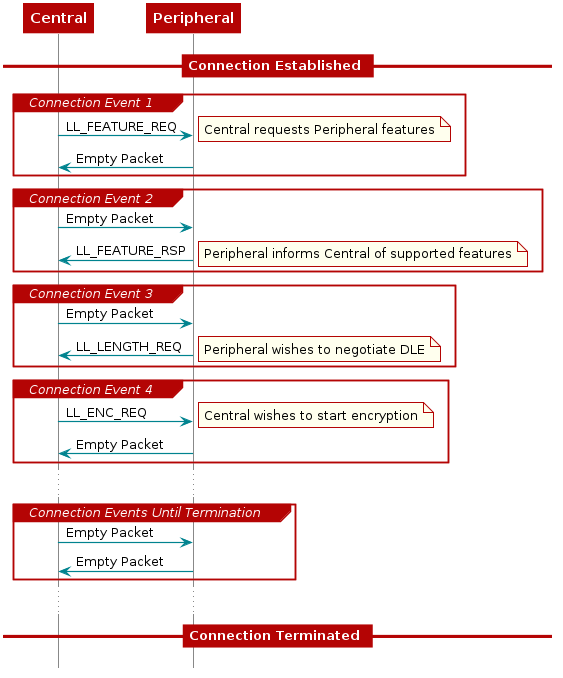

The diagram above was rendered by PlantUML. Its source (embedded in the PNG):
@startuml
skinparam backgroundColor transparent

hide footbox

scale max 900 width

skinparam sequenceArrow {
    Color #00838f
    Thickness 1.2
}


skinparam sequenceParticipant {
    BackgroundColor #b40404
    BorderColor #b40404
    BorderThickness 0
    FontColor #fff
    FontStyle bold
}

skinparam sequenceLifeLineBorderColor #888

skinparam note {
    BackgroundColor #ffe
    BorderColor #b40404
}

skinparam sequenceDivider {
    BackgroundColor #b40404
    BorderColor #b40404
    FontColor #fff
    BorderThickness 0
}

skinparam sequenceGroup {
    BackgroundColor #b40404
    BorderColor #b40404
    HeaderFontColor #fff
    HeaderFontStyle italics
    BorderThickness 1.5
}

skinparam shadowing false

skinParam state {
  BorderColor #b40404
  BackgroundColor transparent
  ArrowColor #00838f
  StartColor #00838f
  EndColor #00838f
}

skinParam activity {
  BorderColor #b40404
  BackgroundColor transparent
  ArrowColor #00838f
  StartColor #00838f
  EndColor #00838f
  BarColor #00838f
}
hide footbox


participant Central
participant Peripheral

  == Connection Established ==

  group Connection Event 1
     Central -> Peripheral: LL_FEATURE_REQ
        note right: Central requests Peripheral features

     Peripheral -> Central: Empty Packet
  end

  group Connection Event 2
     Central -> Peripheral: Empty Packet

     Peripheral -> Central: LL_FEATURE_RSP
        note right: Peripheral informs Central of supported features
  end

  group Connection Event 3
     Central -> Peripheral: Empty Packet

     Peripheral -> Central: LL_LENGTH_REQ
        note right: Peripheral wishes to negotiate DLE
  end

  group Connection Event 4
     Central -> Peripheral: LL_ENC_REQ
        note right: Central wishes to start encryption

     Peripheral -> Central: Empty Packet
  end

  ...

  group Connection Events Until Termination
     Central -> Peripheral: Empty Packet

     Peripheral -> Central: Empty Packet
  end

  ...

  == Connection Terminated ==

@enduml